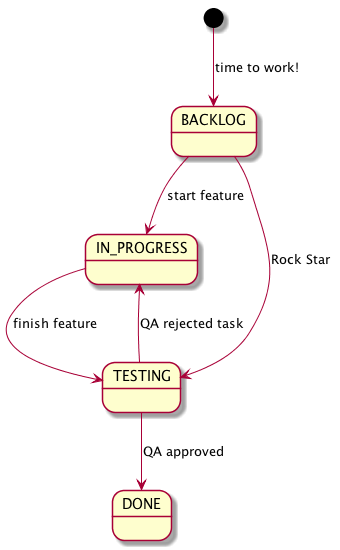

The diagram above was rendered by PlantUML. Its source (embedded in the PNG):
@startuml
[*] --> BACKLOG : time to work!
BACKLOG --> IN_PROGRESS : start feature
IN_PROGRESS --> TESTING : finish feature
TESTING --> DONE : QA approved
TESTING --> IN_PROGRESS : QA rejected task
BACKLOG --> TESTING : Rock Star
@enduml